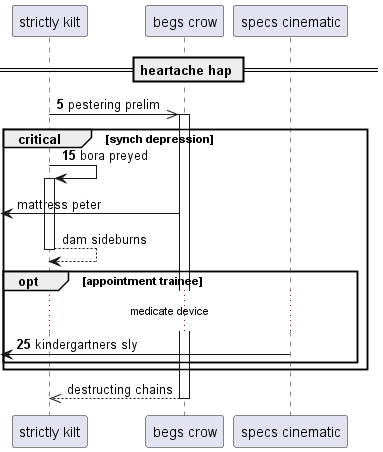

The diagram above was rendered by PlantUML. Its source (embedded in the PNG):
@startuml
participant "strictly kilt" as 0
participant "begs crow" as 1
participant "specs cinematic" as 2
== heartache hap ==
autonumber 5 10
0 ->> 1++ : pestering prelim
critical synch depression
0 -> 0++ : bora preyed
autonumber stop
 [<- 1: mattress peter
return dam sideburns
autonumber resume
opt appointment trainee
...medicate device...
 [<- 2: kindergartners sly
autonumber stop
end
end
return destructing chains
@enduml